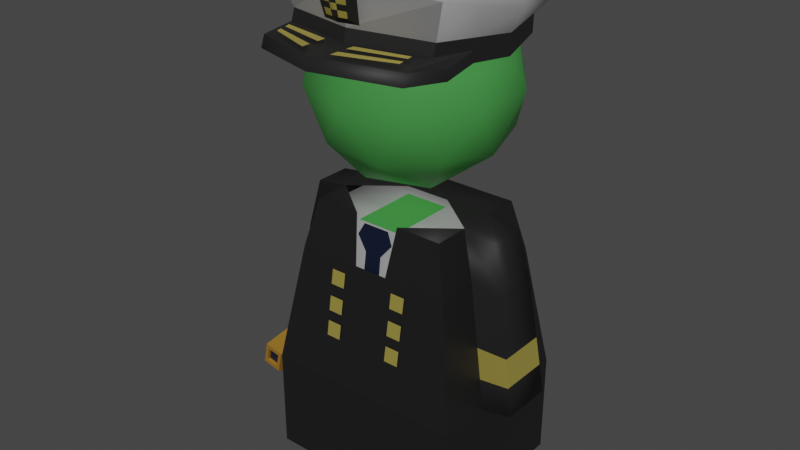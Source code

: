# Source: navigator.blend  (saved by Blender 3.5.10; exported with 4.5.12 LTS)
import bpy
from mathutils import Matrix  # noqa: F401  (used for matrix-valued properties, if any)

bpy.ops.wm.read_factory_settings(use_empty=True)
scene = bpy.context.scene
scene.name = 'Scene'

# ---- collections
col_collection = bpy.data.collections.new('Collection'); scene.collection.children.link(col_collection)

# ---- materials (node trees are filled in below, after node groups)
mat_base = bpy.data.materials.new('Base')
mat_base.alpha_threshold = 0.0
mat_base.use_transparent_shadow = False
mat_base.roughness = 0.5
mat_base.line_color = (0.0, 0.0, 0.0, 1.0)
mat_hat_base = bpy.data.materials.new('Hat Base')
mat_hat_base.use_transparent_shadow = False
mat_hat_top = bpy.data.materials.new('Hat Top')
mat_hat_top.use_transparent_shadow = False
mat_hat_trim = bpy.data.materials.new('Hat Trim')
mat_hat_trim.use_transparent_shadow = False
mat_undershirt = bpy.data.materials.new('Undershirt')
mat_undershirt.use_transparent_shadow = False
mat_tie = bpy.data.materials.new('Tie')
mat_tie.use_transparent_shadow = False
mat_suit = bpy.data.materials.new('Suit')
mat_suit.use_transparent_shadow = False
mat_spyglass = bpy.data.materials.new('Spyglass')
mat_spyglass.use_transparent_shadow = False

# ---- material node trees
mat_base.use_nodes = True; mat_base.node_tree.nodes.clear()
_N = mat_base.node_tree.nodes; _L = mat_base.node_tree.links
n0 = _N.new('ShaderNodeOutputMaterial'); n0.name = 'Material Output'; n0.location = (300, 300)
n1 = _N.new('ShaderNodeBsdfPrincipled'); n1.name = 'Principled BSDF'; n1.location = (10, 300)
n1.distribution = 'GGX'
n1.subsurface_method = 'RANDOM_WALK_SKIN'
n1.inputs[0].default_value = (0.1627, 0.8, 0.1702, 1.0)
n1.inputs[3].default_value = 1.45
n1.inputs[27].default_value = (0.0, 0.0, 0.0, 1.0)
n1.inputs[28].default_value = 1.0
_L.new(n1.outputs[0], n0.inputs[0])
n0.is_active_output = True
mat_hat_base.use_nodes = True; mat_hat_base.node_tree.nodes.clear()
_N = mat_hat_base.node_tree.nodes; _L = mat_hat_base.node_tree.links
n0 = _N.new('ShaderNodeBsdfPrincipled'); n0.name = 'Principled BSDF'; n0.location = (10, 300)
n0.distribution = 'GGX'
n0.subsurface_method = 'RANDOM_WALK_SKIN'
n0.inputs[0].default_value = (0.03968, 0.03968, 0.03968, 1.0)
n0.inputs[3].default_value = 1.45
n0.inputs[27].default_value = (0.0, 0.0, 0.0, 1.0)
n0.inputs[28].default_value = 1.0
n1 = _N.new('ShaderNodeOutputMaterial'); n1.name = 'Material Output'; n1.location = (300, 300)
_L.new(n0.outputs[0], n1.inputs[0])
n1.is_active_output = True
mat_hat_top.use_nodes = True; mat_hat_top.node_tree.nodes.clear()
_N = mat_hat_top.node_tree.nodes; _L = mat_hat_top.node_tree.links
n0 = _N.new('ShaderNodeBsdfPrincipled'); n0.name = 'Principled BSDF'; n0.location = (10, 300)
n0.distribution = 'GGX'
n0.subsurface_method = 'RANDOM_WALK_SKIN'
n0.inputs[3].default_value = 1.45
n0.inputs[27].default_value = (0.0, 0.0, 0.0, 1.0)
n0.inputs[28].default_value = 1.0
n1 = _N.new('ShaderNodeOutputMaterial'); n1.name = 'Material Output'; n1.location = (300, 300)
_L.new(n0.outputs[0], n1.inputs[0])
n1.is_active_output = True
mat_hat_trim.use_nodes = True; mat_hat_trim.node_tree.nodes.clear()
_N = mat_hat_trim.node_tree.nodes; _L = mat_hat_trim.node_tree.links
n0 = _N.new('ShaderNodeBsdfPrincipled'); n0.name = 'Principled BSDF'; n0.location = (10, 300)
n0.distribution = 'GGX'
n0.subsurface_method = 'RANDOM_WALK_SKIN'
n0.inputs[0].default_value = (0.8, 0.6574, 0.1386, 1.0)
n0.inputs[3].default_value = 1.45
n0.inputs[27].default_value = (0.0, 0.0, 0.0, 1.0)
n0.inputs[28].default_value = 1.0
n1 = _N.new('ShaderNodeOutputMaterial'); n1.name = 'Material Output'; n1.location = (300, 300)
_L.new(n0.outputs[0], n1.inputs[0])
n1.is_active_output = True
mat_undershirt.use_nodes = True; mat_undershirt.node_tree.nodes.clear()
_N = mat_undershirt.node_tree.nodes; _L = mat_undershirt.node_tree.links
n0 = _N.new('ShaderNodeBsdfPrincipled'); n0.name = 'Principled BSDF'; n0.location = (10, 300)
n0.distribution = 'GGX'
n0.subsurface_method = 'RANDOM_WALK_SKIN'
n0.inputs[3].default_value = 1.45
n0.inputs[27].default_value = (0.0, 0.0, 0.0, 1.0)
n0.inputs[28].default_value = 1.0
n1 = _N.new('ShaderNodeOutputMaterial'); n1.name = 'Material Output'; n1.location = (300, 300)
_L.new(n0.outputs[0], n1.inputs[0])
n1.is_active_output = True
mat_tie.use_nodes = True; mat_tie.node_tree.nodes.clear()
_N = mat_tie.node_tree.nodes; _L = mat_tie.node_tree.links
n0 = _N.new('ShaderNodeBsdfPrincipled'); n0.name = 'Principled BSDF'; n0.location = (10, 300)
n0.distribution = 'GGX'
n0.subsurface_method = 'RANDOM_WALK_SKIN'
n0.inputs[0].default_value = (0.01477, 0.0268, 0.07324, 1.0)
n0.inputs[3].default_value = 1.45
n0.inputs[27].default_value = (0.0, 0.0, 0.0, 1.0)
n0.inputs[28].default_value = 1.0
n1 = _N.new('ShaderNodeOutputMaterial'); n1.name = 'Material Output'; n1.location = (300, 300)
_L.new(n0.outputs[0], n1.inputs[0])
n1.is_active_output = True
mat_suit.use_nodes = True; mat_suit.node_tree.nodes.clear()
_N = mat_suit.node_tree.nodes; _L = mat_suit.node_tree.links
n0 = _N.new('ShaderNodeBsdfPrincipled'); n0.name = 'Principled BSDF'; n0.location = (10, 300)
n0.distribution = 'GGX'
n0.subsurface_method = 'RANDOM_WALK_SKIN'
n0.inputs[0].default_value = (0.0331, 0.0331, 0.0331, 1.0)
n0.inputs[3].default_value = 1.45
n0.inputs[27].default_value = (0.0, 0.0, 0.0, 1.0)
n0.inputs[28].default_value = 1.0
n1 = _N.new('ShaderNodeOutputMaterial'); n1.name = 'Material Output'; n1.location = (300, 300)
_L.new(n0.outputs[0], n1.inputs[0])
n1.is_active_output = True
mat_spyglass.use_nodes = True; mat_spyglass.node_tree.nodes.clear()
_N = mat_spyglass.node_tree.nodes; _L = mat_spyglass.node_tree.links
n0 = _N.new('ShaderNodeBsdfPrincipled'); n0.name = 'Principled BSDF'; n0.location = (10, 300)
n0.distribution = 'GGX'
n0.subsurface_method = 'RANDOM_WALK_SKIN'
n0.inputs[0].default_value = (0.8, 0.4083, 0.05533, 1.0)
n0.inputs[3].default_value = 1.45
n0.inputs[27].default_value = (0.0, 0.0, 0.0, 1.0)
n0.inputs[28].default_value = 1.0
n1 = _N.new('ShaderNodeOutputMaterial'); n1.name = 'Material Output'; n1.location = (300, 300)
_L.new(n0.outputs[0], n1.inputs[0])
n1.is_active_output = True

# ---- world
world_world = bpy.data.worlds.new('World'); scene.world = world_world
world_world.use_nodes = True; world_world.node_tree.nodes.clear()
_N = world_world.node_tree.nodes; _L = world_world.node_tree.links
n0 = _N.new('ShaderNodeOutputWorld'); n0.name = 'World Output'; n0.location = (300, 300)
n1 = _N.new('ShaderNodeBackground'); n1.name = 'Background'; n1.location = (10, 300)
n1.inputs[0].default_value = (0.05088, 0.05088, 0.05088, 1.0)
_L.new(n1.outputs[0], n0.inputs[0])
n0.is_active_output = True
world_world.color = (0.05088, 0.05088, 0.05088)
world_world.use_sun_shadow = False
world_world.sun_shadow_jitter_overblur = 0.0

# ---- lights
light_sun = bpy.data.lights.new('Sun', 'SUN')
light_sun.transmission_factor = 0.0
light_sun.use_shadow = False
light_sun.energy = 1.0

# ---- meshes
me_cube = bpy.data.meshes.new('Cube')
me_cube.from_pydata([(0.3, 0.2324, 0.3), (0.3, 0.2324, -1.49e-08), (0.3, -0.2324, 0.3), (0.3, -0.2324, -1.49e-08), (-0.3, 0.2324, 0.3), (-0.3, 0.2324, -1.49e-08), (-0.3, -0.2324, 0.3), (-0.3, -0.2324, -1.49e-08), (0.2025, 0.1588, 0.8165), (0.2025, -0.155, 0.8165), (-0.2025, 0.1588, 0.8165), (-0.2025, -0.155, 0.8165), (-9.934e-10, 3.477e-09, 0.9), (0.2171, -0.1577, 1.066), (-0.08292, -0.2552, 1.066), (-0.2683, 3.477e-09, 1.066), (-0.08292, 0.2552, 1.066), (0.2171, 0.1577, 1.066), (0.08292, -0.2552, 1.334), (-0.2171, -0.1577, 1.334), (-0.2171, 0.1577, 1.334), (0.08292, 0.2552, 1.334), (0.2683, 3.477e-09, 1.334), (-9.934e-10, 3.477e-09, 1.5), (-0.04874, -0.15, 0.9448), (0.1276, -0.0927, 0.9448), (0.07886, -0.2427, 1.042), (0.2552, 3.477e-09, 1.042), (0.1276, 0.0927, 0.9448), (-0.1577, 3.477e-09, 0.9448), (-0.2065, -0.15, 1.042), (-0.04874, 0.15, 0.9448), (-0.2065, 0.15, 1.042), (0.07886, 0.2427, 1.042), (0.2853, -0.0927, 1.2), (0.2853, 0.0927, 1.2), (-9.934e-10, -0.3, 1.2), (0.1763, -0.2427, 1.2), (-0.2853, -0.0927, 1.2), (-0.1763, -0.2427, 1.2), (-0.1763, 0.2427, 1.2), (-0.2853, 0.0927, 1.2), (0.1763, 0.2427, 1.2), (-9.934e-10, 0.3, 1.2), (0.2065, -0.15, 1.358), (-0.07886, -0.2427, 1.358), (-0.2552, 3.477e-09, 1.358), (-0.07886, 0.2427, 1.358), (0.2065, 0.15, 1.358), (0.04874, -0.15, 1.455), (0.1577, 3.477e-09, 1.455), (-0.1276, -0.0927, 1.455), (-0.1276, 0.0927, 1.455), (0.04874, 0.15, 1.455), (0.1982, -0.3039, 1.354), (-0.2284, -0.208, 1.386), (-0.1995, 0.2397, 1.298), (-0.1995, 0.2412, 1.35), (0.04418, -0.2879, 1.359), (0.2284, -0.208, 1.386), (0.1995, 0.2397, 1.298), (0.1995, 0.2412, 1.35), (-2.308e-10, 0.297, 1.295), (-2.308e-10, 0.2984, 1.345), (0.1982, -0.2598, 1.36), (-2.308e-10, -0.2652, 1.391), (-0.2827, 0.01457, 1.308), (-0.2827, 0.01658, 1.368), (0.2827, 0.01457, 1.308), (0.2827, 0.01658, 1.368), (-0.2439, -0.2079, 1.529), (-0.2708, -0.2416, 1.496), (-0.2365, 0.2538, 1.39), (0.2708, -0.2416, 1.496), (0.2365, 0.2538, 1.39), (-1.55e-10, 0.3205, 1.376), (-1.55e-10, -0.2919, 1.51), (-0.3352, -0.008026, 1.443), (0.3352, -0.008026, 1.443), (-0.213, 0.2355, 1.433), (0.2439, -0.2079, 1.529), (0.213, 0.2355, 1.433), (-1.55e-10, 0.2955, 1.421), (-1.55e-10, -0.2592, 1.541), (-0.3019, -0.0003224, 1.481), (0.3019, -0.0003224, 1.481), (-1.55e-10, 0.01908, 1.513), (-0.2556, -0.09797, 1.314), (0.2556, -0.09572, 1.377), (-0.2556, -0.09572, 1.377), (0.2556, -0.09797, 1.314), (0.303, -0.1389, 1.47), (-0.303, -0.1389, 1.47), (0.2729, -0.1182, 1.505), (-1.55e-10, -0.1113, 1.534), (-0.2729, -0.1182, 1.505), (-0.2284, -0.2196, 1.353), (-0.1995, 0.2404, 1.324), (0.1995, 0.2404, 1.324), (0.2284, -0.2196, 1.353), (-2.308e-10, -0.2769, 1.357), (-2.308e-10, 0.2977, 1.32), (0.2827, 0.01558, 1.338), (-0.2827, 0.01558, 1.338), (-0.2556, -0.09685, 1.346), (0.2556, -0.09685, 1.346), (-0.2556, -0.1981, 1.295), (-0.2284, -0.3294, 1.309), (0.2284, -0.3169, 1.342), (0.2284, -0.3294, 1.309), (-2.308e-10, -0.4062, 1.319), (-2.308e-10, -0.3981, 1.354), (0.2556, -0.1981, 1.295), (-0.2556, -0.1929, 1.326), (0.2556, -0.1929, 1.326), (-0.2284, -0.3169, 1.342), (0.04418, -0.3692, 1.36), (-0.1953, -0.2615, 1.36), (-0.0471, -0.2885, 1.36), (-0.0471, -0.3668, 1.36), (-0.1953, -0.3039, 1.354), (2.95e-05, -0.292, 1.41), (-0.04037, -0.3086, 1.477), (-0.03405, -0.2957, 1.425), (2.95e-05, -0.3113, 1.496), (0.04043, -0.3086, 1.477), (0.05531, -0.2781, 1.409), (2.95e-05, -0.3162, 1.479), (0.06556, -0.2992, 1.493), (-0.05525, -0.2781, 1.409), (2.95e-05, -0.3042, 1.426), (-0.0655, -0.2992, 1.493), (0.03411, -0.2957, 1.425), (2.95e-05, -0.2984, 1.439), (2.95e-05, -0.3049, 1.468), (-0.03615, -0.3, 1.443), (-0.03826, -0.3043, 1.46), (0.05873, -0.2851, 1.437), (0.06214, -0.2921, 1.465), (0.03621, -0.3, 1.443), (0.03832, -0.3043, 1.46), (2.95e-05, -0.3082, 1.444), (2.95e-05, -0.3122, 1.462), (-0.05867, -0.2851, 1.437), (-0.06209, -0.2921, 1.465), (0.01692, -0.2877, 1.41), (0.02006, -0.3076, 1.495), (0.01238, -0.3139, 1.479), (0.01044, -0.3016, 1.426), (0.01109, -0.3057, 1.444), (0.01173, -0.3098, 1.461), (0.01797, -0.2944, 1.438), (0.01901, -0.301, 1.467), (-0.01042, -0.3142, 1.479), (-0.008782, -0.302, 1.426), (-0.01426, -0.2884, 1.41), (-0.01692, -0.3082, 1.495), (-0.009327, -0.3061, 1.444), (-0.009872, -0.3101, 1.461), (-0.01515, -0.295, 1.438), (-0.01603, -0.3016, 1.467), (0.04418, -0.3142, 1.36), (0.04418, -0.3429, 1.36), (0.1982, -0.2736, 1.358), (0.1982, -0.29, 1.356), (-0.1953, -0.2906, 1.356), (-0.1953, -0.2749, 1.358), (-0.0471, -0.3138, 1.36), (-0.0471, -0.3415, 1.36), (0.1, 0.2324, -1.49e-08), (-0.1, 0.2324, -1.49e-08), (0.1, -0.2324, 0.3), (-0.1, -0.2324, 0.3), (-0.1, -0.2324, -1.49e-08), (0.1, -0.2324, -1.49e-08), (-0.1, 0.2324, 0.3), (0.1, 0.2324, 0.3), (0.0675, -0.155, 0.8165), (-0.0675, -0.155, 0.8165), (-0.0675, 0.1588, 0.8165), (0.0675, 0.1588, 0.8165), (-0.3, 0.07748, -1.49e-08), (-0.3, -0.07748, -1.49e-08), (0.3, 0.07748, 0.3), (0.3, -0.07748, 0.3), (-0.3, -0.07748, 0.3), (-0.3, 0.07748, 0.3), (0.3, -0.07748, -1.49e-08), (0.3, 0.07748, -1.49e-08), (0.2025, 0.05417, 0.8165), (0.2025, -0.05043, 0.8165), (-0.2025, -0.05043, 0.8165), (-0.2025, 0.05417, 0.8165), (0.0675, 0.05417, 0.8165), (0.0675, -0.05043, 0.8165), (-0.0675, 0.05417, 0.8165), (-0.0675, -0.05043, 0.8165), (-0.1, 0.07748, -1.49e-08), (-0.1, -0.07748, -1.49e-08), (0.1, 0.07748, -1.49e-08), (0.1, -0.07748, -1.49e-08), (0.3114, 0.2411, 0.005215), (0.3114, 0.2411, 0.3166), (0.04099, -0.1634, 0.8165), (-0.04099, -0.1634, 0.8165), (0.02921, -0.21, 0.497), (-0.02921, -0.21, 0.497), (-0.02607, -0.1776, 0.7399), (0.02607, -0.1776, 0.7399), (-0.0595, -0.17, 0.7808), (0.0595, -0.17, 0.7808), (0.3114, -0.2413, 0.3166), (0.3114, -0.2413, 0.005215), (-0.3114, 0.2411, 0.3166), (-0.3114, 0.2411, 0.005215), (-0.3114, -0.2413, 0.3166), (-0.3114, -0.2413, 0.005215), (0.2102, 0.1646, 0.8384), (0.2102, -0.1611, 0.8384), (-0.2102, 0.1646, 0.8384), (-0.2102, -0.1611, 0.8384), (0.1038, 0.2411, 0.005215), (-0.1038, 0.2411, 0.005215), (0.1038, -0.2413, 0.3166), (-0.1038, -0.2413, 0.3166), (-0.1038, -0.2413, 0.005215), (0.1038, -0.2413, 0.005215), (-0.1038, 0.2411, 0.3166), (0.1038, 0.2411, 0.3166), (0.07005, -0.1611, 0.8384), (-0.07005, -0.1611, 0.8384), (-0.07005, 0.1646, 0.8384), (0.07005, 0.1646, 0.8384), (-0.3114, 0.08032, 0.005215), (-0.3114, -0.0805, 0.005215), (0.3114, 0.08032, 0.3166), (0.3114, -0.0805, 0.3166), (-0.3174, -0.07757, 0.3122), (-0.3114, 0.08032, 0.3166), (0.3114, -0.0805, 0.005215), (0.3114, 0.08032, 0.005215), (0.2102, 0.05604, 0.8384), (0.2102, -0.05251, 0.8384), (-0.2102, -0.05251, 0.8384), (-0.2102, 0.05604, 0.8384), (0.07005, 0.05604, 0.8384), (-0.07005, 0.05604, 0.8384), (0.2467, 0.1929, 0.691), (0.2467, -0.1894, 0.691), (-0.2467, 0.1929, 0.691), (-0.2467, -0.1894, 0.691), (-0.05178, -0.1894, 0.691), (0.05178, -0.1894, 0.691), (0.08223, 0.1929, 0.691), (-0.08223, 0.1929, 0.691), (-0.2467, 0.06547, 0.691), (-0.2467, -0.06194, 0.691), (0.2467, -0.06194, 0.691), (0.2467, 0.06547, 0.691), (0.4013, 0.08032, 0.3358), (0.4013, -0.0805, 0.3358), (-0.3976, -0.07757, 0.3293), (-0.4013, 0.08032, 0.3358), (0.3114, 0.05604, 0.8249), (0.3114, -0.05251, 0.8249), (-0.3114, -0.05251, 0.8249), (-0.3114, 0.05604, 0.8249), (-0.3479, 0.06547, 0.6774), (-0.3479, -0.06194, 0.6774), (0.3479, -0.06194, 0.6774), (0.3479, 0.06547, 0.6774), (-0.1325, -0.2041, 0.6123), (-0.08722, -0.2041, 0.6123), (-0.1325, -0.1968, 0.657), (-0.08722, -0.1968, 0.657), (0.07839, -0.2041, 0.6123), (0.1236, -0.2041, 0.6123), (0.07839, -0.1968, 0.657), (0.1236, -0.1968, 0.657), (-0.1325, -0.2162, 0.5317), (-0.08722, -0.2162, 0.5317), (-0.1325, -0.209, 0.5764), (-0.08722, -0.209, 0.5764), (0.07839, -0.2162, 0.5317), (0.1236, -0.2162, 0.5317), (0.07839, -0.209, 0.5764), (0.1236, -0.209, 0.5764), (-0.1325, -0.2272, 0.4555), (-0.08722, -0.2272, 0.4555), (-0.1325, -0.22, 0.5002), (-0.08722, -0.22, 0.5002), (0.07839, -0.2272, 0.4555), (0.1236, -0.2272, 0.4555), (0.07839, -0.22, 0.5002), (0.1236, -0.22, 0.5002), (0.279, -0.2153, 0.5038), (-0.279, -0.2153, 0.5038), (0.279, 0.217, 0.5038), (-0.279, 0.217, 0.5038), (-0.07778, -0.2153, 0.5038), (0.07778, -0.2153, 0.5038), (0.09301, 0.217, 0.5038), (-0.09301, 0.217, 0.5038), (-0.279, 0.0729, 0.5038), (-0.279, -0.07122, 0.5038), (0.279, -0.07122, 0.5038), (0.279, 0.0729, 0.5038), (-0.3746, 0.0729, 0.5066), (-0.3746, -0.07122, 0.5066), (0.3746, -0.07122, 0.5066), (0.3746, 0.0729, 0.5066), (0.2952, -0.2283, 0.4102), (-0.2952, -0.2283, 0.4102), (0.2952, 0.2291, 0.4102), (-0.2952, 0.2291, 0.4102), (-0.09078, -0.2283, 0.4102), (0.09078, -0.2283, 0.4102), (0.0984, 0.2291, 0.4102), (-0.0984, 0.2291, 0.4102), (-0.2952, 0.07661, 0.4102), (-0.2952, -0.07586, 0.4102), (0.2952, -0.07586, 0.4102), (0.2952, 0.07661, 0.4102), (-0.388, 0.07661, 0.4212), (-0.388, -0.07586, 0.4212), (0.388, -0.07586, 0.4212), (0.388, 0.07661, 0.4212), (-0.3363, -0.07757, 0.2235), (-0.3326, 0.08032, 0.217), (-0.4165, -0.07757, 0.2406), (-0.4226, 0.08032, 0.2362), (-0.3296, -0.2281, 0.3034), (-0.3901, -0.2281, 0.3163), (-0.3439, -0.2281, 0.2365), (-0.4043, -0.2281, 0.2494), (-0.4104, 0.2648, 0.3514), (-0.2967, 0.2648, 0.3271), (-0.4372, 0.2648, 0.2256), (-0.3235, 0.2648, 0.2014), (-0.4007, 0.2648, 0.3346), (-0.3124, 0.2648, 0.3158), (-0.4215, 0.2648, 0.2369), (-0.3332, 0.2648, 0.2181), (-0.4007, 0.2508, 0.3346), (-0.3124, 0.2508, 0.3158), (-0.4215, 0.2508, 0.2369), (-0.3332, 0.2508, 0.2181), (-0.3429, -0.2281, 0.2937), (-0.3818, -0.2281, 0.302), (-0.3521, -0.2281, 0.2507), (-0.391, -0.2281, 0.259), (-0.3429, -0.2169, 0.2937), (-0.3818, -0.2169, 0.302), (-0.3521, -0.2169, 0.2507), (-0.391, -0.2169, 0.259)], [], [(183, 0, 8, 189), (173, 172, 6, 7), (181, 186, 4, 5), (200, 187, 3, 174), (187, 184, 2, 3), (169, 176, 0, 1), (196, 191, 11, 178), (175, 4, 10, 179), (171, 2, 9, 177), (185, 6, 11, 191), (12, 25, 24), (13, 25, 27), (12, 24, 29), (12, 29, 31), (12, 31, 28), (13, 27, 34), (14, 26, 36), (15, 30, 38), (16, 32, 40), (17, 33, 42), (13, 34, 37), (14, 36, 39), (15, 38, 41), (16, 40, 43), (17, 42, 35), (18, 44, 49), (19, 45, 51), (20, 46, 52), (21, 47, 53), (22, 48, 50), (50, 53, 23), (50, 48, 53), (48, 21, 53), (53, 52, 23), (53, 47, 52), (47, 20, 52), (52, 51, 23), (52, 46, 51), (46, 19, 51), (51, 49, 23), (51, 45, 49), (45, 18, 49), (49, 50, 23), (49, 44, 50), (44, 22, 50), (35, 48, 22), (35, 42, 48), (42, 21, 48), (43, 47, 21), (43, 40, 47), (40, 20, 47), (41, 46, 20), (41, 38, 46), (38, 19, 46), (39, 45, 19), (39, 36, 45), (36, 18, 45), (37, 44, 18), (37, 34, 44), (34, 22, 44), (42, 43, 21), (42, 33, 43), (33, 16, 43), (40, 41, 20), (40, 32, 41), (32, 15, 41), (38, 39, 19), (38, 30, 39), (30, 14, 39), (36, 37, 18), (36, 26, 37), (26, 13, 37), (34, 35, 22), (34, 27, 35), (27, 17, 35), (28, 33, 17), (28, 31, 33), (31, 16, 33), (31, 32, 16), (31, 29, 32), (29, 15, 32), (29, 30, 15), (29, 24, 30), (24, 14, 30), (27, 28, 17), (27, 25, 28), (25, 12, 28), (24, 26, 14), (24, 25, 26), (25, 13, 26), (103, 67, 57, 97), (101, 63, 61, 98), (105, 88, 59, 99), (100, 65, 55, 96), (61, 63, 75, 74), (55, 65, 76, 71), (99, 59, 65, 100), (97, 57, 63, 101), (57, 67, 77, 72), (63, 57, 72, 75), (98, 61, 69, 102), (104, 89, 67, 103), (75, 72, 79, 82), (78, 74, 81, 85), (74, 75, 82, 81), (71, 76, 83, 70), (69, 61, 74, 78), (89, 55, 71, 92), (88, 69, 78, 91), (65, 59, 73, 76), (94, 95, 70, 83), (93, 94, 83, 80), (81, 82, 86, 85), (82, 79, 84, 86), (91, 78, 85, 93), (72, 77, 84, 79), (92, 71, 70, 95), (76, 73, 80, 83), (77, 92, 95, 84), (73, 91, 93, 80), (85, 86, 94, 93), (86, 84, 95, 94), (59, 88, 91, 73), (67, 89, 92, 77), (96, 55, 89, 104), (102, 69, 88, 105), (68, 102, 105, 90), (87, 104, 103, 66), (60, 98, 102, 68), (56, 97, 101, 62), (96, 104, 113, 115), (105, 99, 108, 114), (62, 101, 98, 60), (66, 103, 97, 56), (107, 115, 113, 106), (109, 108, 111, 110), (110, 111, 115, 107), (112, 114, 108, 109), (99, 100, 111, 108), (104, 87, 106, 113), (164, 162, 116, 54), (90, 105, 114, 112), (100, 96, 115, 111), (168, 165, 120, 119), (160, 156, 124, 134), (146, 124, 127, 147), (152, 146, 128, 138), (156, 131, 122, 153), (150, 140, 125, 147), (158, 142, 127, 153), (155, 121, 130, 154), (138, 128, 125, 140), (143, 129, 123, 135), (145, 126, 132, 148), (131, 144, 136, 122), (144, 143, 135, 136), (126, 137, 139, 132), (137, 138, 140, 139), (154, 130, 141, 157), (157, 141, 142, 158), (148, 132, 139, 149), (149, 139, 140, 150), (145, 151, 137, 126), (151, 152, 138, 137), (155, 159, 133, 121), (159, 160, 134, 133), (133, 134, 152, 151), (121, 133, 151, 145), (141, 149, 150, 142), (130, 148, 149, 141), (121, 145, 148, 130), (142, 150, 147, 127), (134, 124, 146, 152), (128, 146, 147, 125), (143, 144, 160, 159), (129, 143, 159, 155), (135, 157, 158, 136), (123, 154, 157, 135), (129, 155, 154, 123), (136, 158, 153, 122), (124, 156, 153, 127), (144, 131, 156, 160), (64, 58, 161, 163), (118, 117, 166, 167), (6, 172, 178, 11), (172, 171, 177, 178), (0, 176, 180, 8), (176, 175, 179, 180), (190, 194, 177, 9), (194, 196, 178, 177), (5, 4, 175, 170), (170, 175, 176, 169), (182, 198, 173, 7), (198, 200, 174, 173), (3, 2, 171, 174), (174, 171, 172, 173), (170, 169, 199, 197), (197, 199, 200, 198), (5, 170, 197, 181), (181, 197, 198, 182), (180, 179, 195, 193), (193, 195, 196, 194), (8, 180, 193, 189), (189, 193, 194, 190), (4, 186, 192, 10), (186, 185, 191, 192), (179, 10, 192, 195), (195, 192, 191, 196), (1, 0, 183, 188), (188, 183, 184, 187), (169, 1, 188, 199), (199, 188, 187, 200), (7, 6, 185, 182), (182, 185, 186, 181), (2, 184, 190, 9), (184, 183, 189, 190), (209, 210, 203, 204), (206, 205, 208, 207), (258, 247, 217, 241), (207, 208, 210, 209), (225, 224, 215, 216), (233, 238, 213, 214), (239, 236, 211, 212), (221, 228, 202, 201), (254, 249, 219, 231), (252, 248, 218, 229), (256, 250, 220, 243), (250, 251, 230, 220), (247, 253, 232, 217), (253, 254, 231, 232), (214, 213, 227, 222), (222, 227, 228, 221), (212, 211, 223, 226), (226, 223, 224, 225), (232, 231, 246, 245), (217, 232, 245, 241), (249, 255, 244, 219), (306, 258, 270, 310), (231, 219, 244, 246), (201, 202, 235, 240), (240, 235, 236, 239), (216, 215, 237, 234), (234, 237, 238, 233), (248, 257, 242, 218), (238, 237, 327, 328), (321, 236, 260, 325), (295, 305, 257, 248), (243, 244, 266, 265), (298, 303, 255, 249), (301, 302, 254, 253), (297, 301, 253, 247), (296, 299, 251, 250), (304, 296, 250, 256), (300, 295, 248, 252), (302, 298, 249, 254), (306, 297, 247, 258), (300, 252, 251, 299), (220, 230, 243), (244, 243, 246), (218, 242, 229), (241, 245, 242), (267, 268, 265, 266), (269, 270, 263, 264), (309, 310, 270, 269), (307, 308, 268, 267), (241, 242, 264, 263), (319, 238, 262, 323), (244, 255, 267, 266), (242, 257, 269, 264), (236, 235, 259, 260), (304, 256, 268, 308), (256, 243, 265, 268), (258, 241, 263, 270), (271, 272, 274, 273), (275, 276, 278, 277), (279, 280, 282, 281), (283, 284, 286, 285), (287, 288, 290, 289), (291, 292, 294, 293), (320, 304, 308, 324), (255, 303, 307, 267), (323, 324, 308, 307), (325, 326, 310, 309), (316, 300, 299, 315), (322, 313, 297, 306), (318, 314, 298, 302), (316, 311, 295, 300), (320, 312, 296, 304), (312, 315, 299, 296), (313, 317, 301, 297), (317, 318, 302, 301), (314, 319, 303, 298), (311, 321, 305, 295), (257, 305, 309, 269), (322, 306, 310, 326), (235, 322, 326, 259), (211, 236, 321, 311), (213, 238, 319, 314), (228, 227, 318, 317), (202, 228, 317, 313), (215, 224, 315, 312), (237, 215, 312, 320), (223, 211, 311, 316), (227, 213, 314, 318), (235, 202, 313, 322), (223, 316, 315, 224), (260, 259, 326, 325), (262, 261, 324, 323), (237, 320, 324, 261), (303, 319, 323, 307), (305, 321, 325, 309), (328, 327, 329, 330), (237, 261, 332, 331), (261, 262, 330, 329), (238, 328, 338, 336), (333, 331, 347, 349), (261, 329, 334, 332), (327, 237, 331, 333), (329, 327, 333, 334), (336, 338, 342, 340), (328, 330, 337, 338), (262, 238, 336, 335), (330, 262, 335, 337), (341, 339, 343, 345), (335, 336, 340, 339), (337, 335, 339, 341), (338, 337, 341, 342), (343, 344, 346, 345), (342, 341, 345, 346), (340, 342, 346, 344), (339, 340, 344, 343), (347, 348, 352, 351), (331, 332, 348, 347), (332, 334, 350, 348), (334, 333, 349, 350), (351, 352, 354, 353), (348, 350, 354, 352), (350, 349, 353, 354), (349, 347, 351, 353)])
me_cube.polygons.foreach_set('use_smooth', [1, 1, 1, 0, 1, 1, 1, 1, 1, 1, 1, 1, 1, 1, 1, 1, 1, 1, 1, 1, 1, 1, 1, 1, 1, 1, 1, 1, 1, 1, 1, 1, 1, 1, 1, 1, 1, 1, 1, 1, 1, 1, 1, 1, 1, 1, 1, 1, 1, 1, 1, 1, 1, 1, 1, 1, 1, 1, 1, 1, 1, 1, 1, 1, 1, 1, 1, 1, 1, 1, 1, 1, 1, 1, 1, 1, 1, 1, 1, 1, 1, 1, 1, 1, 1, 1, 1, 1, 1, 1, 0, 0, 0, 0, 1, 0, 0, 0, 1, 1, 0, 0, 1, 1, 1, 1, 1, 1, 1, 0, 1, 1, 1, 1, 1, 1, 1, 1, 1, 1, 1, 1, 1, 1, 0, 0, 0, 0, 0, 0, 0, 0, 0, 0, 1, 1, 1, 1, 0, 1, 0, 1, 0, 0, 0, 0, 0, 0, 0, 0, 0, 0, 0, 0, 0, 0, 0, 0, 0, 0, 0, 0, 0, 0, 0, 0, 0, 0, 0, 0, 0, 0, 0, 0, 0, 0, 0, 0, 0, 0, 0, 0, 0, 0, 1, 1, 1, 1, 1, 0, 1, 1, 0, 0, 1, 1, 0, 0, 0, 0, 1, 0, 1, 1, 1, 1, 1, 1, 1, 1, 0, 0, 1, 1, 1, 1, 0, 0, 0, 0, 0, 0, 0, 0, 0, 0, 0, 0, 0, 0, 0, 0, 0, 0, 1, 1, 0, 1, 1, 0, 0, 0, 0, 0, 1, 1, 0, 1, 0, 0, 0, 0, 0, 0, 0, 0, 0, 1, 1, 1, 1, 1, 1, 1, 1, 1, 1, 1, 1, 1, 1, 1, 1, 0, 0, 0, 0, 0, 0, 0, 1, 0, 0, 0, 0, 0, 0, 0, 0, 0, 0, 0, 0, 1, 0, 1, 0, 0, 0, 0, 0, 0, 0, 0, 0, 0, 1, 1, 1, 0, 0, 1, 0, 1, 0, 0, 0, 0, 0, 0, 0, 0, 0, 0, 0, 0, 0, 0, 0, 0, 0, 0, 0, 0, 0, 0, 0, 0, 0])
me_cube.polygons.foreach_set('material_index', [4, 4, 4, 0, 4, 4, 4, 4, 4, 4, 0, 0, 0, 0, 0, 0, 0, 0, 0, 0, 0, 0, 0, 0, 0, 0, 0, 0, 0, 0, 0, 0, 0, 0, 0, 0, 0, 0, 0, 0, 0, 0, 0, 0, 0, 0, 0, 0, 0, 0, 0, 0, 0, 0, 0, 0, 0, 0, 0, 0, 0, 0, 0, 0, 0, 0, 0, 0, 0, 0, 0, 0, 0, 0, 0, 0, 0, 0, 0, 0, 0, 0, 0, 0, 0, 0, 0, 0, 0, 0, 1, 1, 1, 1, 2, 2, 1, 1, 2, 2, 1, 1, 2, 2, 2, 2, 2, 2, 2, 2, 2, 2, 2, 2, 2, 2, 2, 2, 2, 2, 2, 2, 2, 2, 1, 1, 1, 1, 1, 1, 1, 1, 1, 1, 1, 1, 1, 1, 1, 1, 3, 1, 1, 3, 1, 1, 1, 1, 3, 1, 1, 1, 1, 1, 1, 1, 1, 1, 1, 3, 3, 1, 1, 1, 1, 1, 1, 1, 3, 1, 1, 1, 1, 1, 1, 1, 1, 3, 1, 3, 1, 1, 3, 3, 4, 4, 4, 4, 4, 0, 4, 4, 0, 0, 4, 4, 0, 0, 0, 0, 4, 0, 4, 4, 4, 4, 4, 4, 4, 4, 0, 0, 4, 4, 4, 4, 5, 5, 6, 5, 6, 6, 6, 6, 6, 6, 6, 6, 6, 6, 6, 6, 6, 6, 6, 6, 6, 6, 6, 6, 6, 6, 6, 6, 6, 6, 6, 6, 6, 6, 6, 6, 6, 6, 6, 6, 6, 6, 6, 6, 6, 6, 6, 6, 6, 6, 6, 6, 6, 6, 6, 6, 6, 3, 3, 3, 3, 3, 3, 3, 6, 3, 3, 6, 6, 6, 6, 6, 6, 6, 6, 6, 6, 6, 3, 6, 6, 6, 6, 6, 6, 6, 6, 6, 6, 6, 6, 6, 6, 3, 3, 6, 7, 6, 7, 7, 7, 7, 7, 7, 7, 7, 7, 7, 7, 7, 7, 5, 7, 7, 7, 7, 7, 7, 7, 5, 7, 7, 7])
_uv = me_cube.uv_layers.new(name='UVMap')
_uv.uv.foreach_set('vector', [0.625, 0.5833, 0.625, 0.5, 0.625, 0.5, 0.625, 0.5833, 0.375, 0.9167, 0.625, 0.9167, 0.625, 1.0, 0.375, 1.0, 0.375, 0.1667, 0.625, 0.1667, 0.625, 0.25, 0.375, 0.25, 0.2917, 0.6667, 0.375, 0.6667, 0.375, 0.75, 0.2917, 0.75, 0.375, 0.6667, 0.625, 0.6667, 0.625, 0.75, 0.375, 0.75, 0.375, 0.4167, 0.625, 0.4167, 0.625, 0.5, 0.375, 0.5, 0.7917, 0.6667, 0.875, 0.6667, 0.875, 0.75, 0.7917, 0.75, 0.625, 0.3333, 0.625, 0.25, 0.625, 0.25, 0.625, 0.3333, 0.625, 0.8333, 0.625, 0.75, 0.625, 0.75, 0.625, 0.8333, 0.625, 0.08333, 0.625, 0.0, 0.625, 0.0, 0.625, 0.08333, 0.1818, 0.0, 0.2273, 0.07873, 0.1364, 0.07873, 0.2727, 0.1575, 0.3182, 0.07873, 0.3636, 0.1575, 0.9091, 0.0, 0.9545, 0.07873, 0.8636, 0.07873, 0.7273, 0.0, 0.7727, 0.07873, 0.6818, 0.07873, 0.5455, 0.0, 0.5909, 0.07873, 0.5, 0.07873, 0.2727, 0.1575, 0.3636, 0.1575, 0.3182, 0.2362, 0.09091, 0.1575, 0.1818, 0.1575, 0.1364, 0.2362, 0.8182, 0.1575, 0.9091, 0.1575, 0.8636, 0.2362, 0.6364, 0.1575, 0.7273, 0.1575, 0.6818, 0.2362, 0.4545, 0.1575, 0.5455, 0.1575, 0.5, 0.2362, 0.2727, 0.1575, 0.3182, 0.2362, 0.2273, 0.2362, 0.09091, 0.1575, 0.1364, 0.2362, 0.04546, 0.2362, 0.8182, 0.1575, 0.8636, 0.2362, 0.7727, 0.2362, 0.6364, 0.1575, 0.6818, 0.2362, 0.5909, 0.2362, 0.4545, 0.1575, 0.5, 0.2362, 0.4091, 0.2362, 0.1818, 0.3149, 0.2727, 0.3149, 0.2273, 0.3937, 0.0, 0.3149, 0.09091, 0.3149, 0.04546, 0.3937, 0.7273, 0.3149, 0.8182, 0.3149, 0.7727, 0.3937, 0.5455, 0.3149, 0.6364, 0.3149, 0.5909, 0.3937, 0.3636, 0.3149, 0.4545, 0.3149, 0.4091, 0.3937, 0.4091, 0.3937, 0.5, 0.3937, 0.4545, 0.4724, 0.4091, 0.3937, 0.4545, 0.3149, 0.5, 0.3937, 0.4545, 0.3149, 0.5455, 0.3149, 0.5, 0.3937, 0.5909, 0.3937, 0.6818, 0.3937, 0.6364, 0.4724, 0.5909, 0.3937, 0.6364, 0.3149, 0.6818, 0.3937, 0.6364, 0.3149, 0.7273, 0.3149, 0.6818, 0.3937, 0.7727, 0.3937, 0.8636, 0.3937, 0.8182, 0.4724, 0.7727, 0.3937, 0.8182, 0.3149, 0.8636, 0.3937, 0.8182, 0.3149, 0.9091, 0.3149, 0.8636, 0.3937, 0.04546, 0.3937, 0.1364, 0.3937, 0.09091, 0.4724, 0.04546, 0.3937, 0.09091, 0.3149, 0.1364, 0.3937, 0.09091, 0.3149, 0.1818, 0.3149, 0.1364, 0.3937, 0.2273, 0.3937, 0.3182, 0.3937, 0.2727, 0.4724, 0.2273, 0.3937, 0.2727, 0.3149, 0.3182, 0.3937, 0.2727, 0.3149, 0.3636, 0.3149, 0.3182, 0.3937, 0.4091, 0.2362, 0.4545, 0.3149, 0.3636, 0.3149, 0.4091, 0.2362, 0.5, 0.2362, 0.4545, 0.3149, 0.5, 0.2362, 0.5455, 0.3149, 0.4545, 0.3149, 0.5909, 0.2362, 0.6364, 0.3149, 0.5455, 0.3149, 0.5909, 0.2362, 0.6818, 0.2362, 0.6364, 0.3149, 0.6818, 0.2362, 0.7273, 0.3149, 0.6364, 0.3149, 0.7727, 0.2362, 0.8182, 0.3149, 0.7273, 0.3149, 0.7727, 0.2362, 0.8636, 0.2362, 0.8182, 0.3149, 0.8636, 0.2362, 0.9091, 0.3149, 0.8182, 0.3149, 0.04546, 0.2362, 0.09091, 0.3149, 0.0, 0.3149, 0.04546, 0.2362, 0.1364, 0.2362, 0.09091, 0.3149, 0.1364, 0.2362, 0.1818, 0.3149, 0.09091, 0.3149, 0.2273, 0.2362, 0.2727, 0.3149, 0.1818, 0.3149, 0.2273, 0.2362, 0.3182, 0.2362, 0.2727, 0.3149, 0.3182, 0.2362, 0.3636, 0.3149, 0.2727, 0.3149, 0.5, 0.2362, 0.5909, 0.2362, 0.5455, 0.3149, 0.5, 0.2362, 0.5455, 0.1575, 0.5909, 0.2362, 0.5455, 0.1575, 0.6364, 0.1575, 0.5909, 0.2362, 0.6818, 0.2362, 0.7727, 0.2362, 0.7273, 0.3149, 0.6818, 0.2362, 0.7273, 0.1575, 0.7727, 0.2362, 0.7273, 0.1575, 0.8182, 0.1575, 0.7727, 0.2362, 0.8636, 0.2362, 0.9545, 0.2362, 0.9091, 0.3149, 0.8636, 0.2362, 0.9091, 0.1575, 0.9545, 0.2362, 0.9091, 0.1575, 1.0, 0.1575, 0.9545, 0.2362, 0.1364, 0.2362, 0.2273, 0.2362, 0.1818, 0.3149, 0.1364, 0.2362, 0.1818, 0.1575, 0.2273, 0.2362, 0.1818, 0.1575, 0.2727, 0.1575, 0.2273, 0.2362, 0.3182, 0.2362, 0.4091, 0.2362, 0.3636, 0.3149, 0.3182, 0.2362, 0.3636, 0.1575, 0.4091, 0.2362, 0.3636, 0.1575, 0.4545, 0.1575, 0.4091, 0.2362, 0.5, 0.07873, 0.5455, 0.1575, 0.4545, 0.1575, 0.5, 0.07873, 0.5909, 0.07873, 0.5455, 0.1575, 0.5909, 0.07873, 0.6364, 0.1575, 0.5455, 0.1575, 0.6818, 0.07873, 0.7273, 0.1575, 0.6364, 0.1575, 0.6818, 0.07873, 0.7727, 0.07873, 0.7273, 0.1575, 0.7727, 0.07873, 0.8182, 0.1575, 0.7273, 0.1575, 0.8636, 0.07873, 0.9091, 0.1575, 0.8182, 0.1575, 0.8636, 0.07873, 0.9545, 0.07873, 0.9091, 0.1575, 0.9545, 0.07873, 1.0, 0.1575, 0.9091, 0.1575, 0.3636, 0.1575, 0.4091, 0.07873, 0.4545, 0.1575, 0.3636, 0.1575, 0.3182, 0.07873, 0.4091, 0.07873, 0.3182, 0.07873, 0.3636, 0.0, 0.4091, 0.07873, 0.1364, 0.07873, 0.1818, 0.1575, 0.09091, 0.1575, 0.1364, 0.07873, 0.2273, 0.07873, 0.1818, 0.1575, 0.2273, 0.07873, 0.2727, 0.1575, 0.1818, 0.1575, 0.5, 0.125, 0.625, 0.125, 0.625, 0.25, 0.5, 0.25, 0.5, 0.375, 0.625, 0.375, 0.625, 0.5, 0.5, 0.5, 0.5, 0.6875, 0.625, 0.6875, 0.625, 0.75, 0.5, 0.75, 0.5, 0.875, 0.625, 0.875, 0.625, 1.0, 0.5, 1.0, 0.625, 0.5, 0.625, 0.375, 0.625, 0.375, 0.625, 0.5, 0.625, 1.0, 0.625, 0.875, 0.625, 0.875, 0.625, 1.0, 0.5, 0.75, 0.625, 0.75, 0.625, 0.875, 0.5, 0.875, 0.5, 0.25, 0.625, 0.25, 0.625, 0.375, 0.5, 0.375, 0.625, 0.25, 0.625, 0.125, 0.625, 0.125, 0.625, 0.25, 0.625, 0.375, 0.625, 0.25, 0.625, 0.25, 0.625, 0.375, 0.5, 0.5, 0.625, 0.5, 0.625, 0.625, 0.5, 0.625, 0.5, 0.0625, 0.625, 0.0625, 0.625, 0.125, 0.5, 0.125, 0.625, 0.375, 0.625, 0.25, 0.625, 0.25, 0.625, 0.375, 0.625, 0.625, 0.625, 0.5, 0.625, 0.5, 0.625, 0.625, 0.625, 0.5, 0.625, 0.375, 0.625, 0.375, 0.625, 0.5, 0.625, 1.0, 0.625, 0.875, 0.625, 0.875, 0.625, 1.0, 0.625, 0.625, 0.625, 0.5, 0.625, 0.5, 0.625, 0.625, 0.625, 0.0625, 0.625, 0.0, 0.625, 0.0, 0.625, 0.0625, 0.625, 0.6875, 0.625, 0.625, 0.625, 0.625, 0.625, 0.6875, 0.625, 0.875, 0.625, 0.75, 0.625, 0.75, 0.625, 0.875, 0.75, 0.6875, 0.875, 0.6875, 0.875, 0.75, 0.75, 0.75, 0.625, 0.6875, 0.75, 0.6875, 0.75, 0.75, 0.625, 0.75, 0.625, 0.5, 0.75, 0.5, 0.75, 0.625, 0.625, 0.625, 0.75, 0.5, 0.875, 0.5, 0.875, 0.625, 0.75, 0.625, 0.625, 0.6875, 0.625, 0.625, 0.625, 0.625, 0.625, 0.6875, 0.625, 0.25, 0.625, 0.125, 0.625, 0.125, 0.625, 0.25, 0.625, 0.0625, 0.625, 0.0, 0.625, 0.0, 0.625, 0.0625, 0.625, 0.875, 0.625, 0.75, 0.625, 0.75, 0.625, 0.875, 0.625, 0.125, 0.625, 0.0625, 0.625, 0.0625, 0.625, 0.125, 0.625, 0.75, 0.625, 0.6875, 0.625, 0.6875, 0.625, 0.75, 0.625, 0.625, 0.75, 0.625, 0.75, 0.6875, 0.625, 0.6875, 0.75, 0.625, 0.875, 0.625, 0.875, 0.6875, 0.75, 0.6875, 0.625, 0.75, 0.625, 0.6875, 0.625, 0.6875, 0.625, 0.75, 0.625, 0.125, 0.625, 0.0625, 0.625, 0.0625, 0.625, 0.125, 0.5, 0.0, 0.625, 0.0, 0.625, 0.0625, 0.5, 0.0625, 0.5, 0.625, 0.625, 0.625, 0.625, 0.6875, 0.5, 0.6875, 0.375, 0.625, 0.5, 0.625, 0.5, 0.6875, 0.375, 0.6875, 0.375, 0.0625, 0.5, 0.0625, 0.5, 0.125, 0.375, 0.125, 0.375, 0.5, 0.5, 0.5, 0.5, 0.625, 0.375, 0.625, 0.375, 0.25, 0.5, 0.25, 0.5, 0.375, 0.375, 0.375, 0.5, 0.0, 0.5, 0.0625, 0.5, 0.0625, 0.5, 0.0, 0.5, 0.6875, 0.5, 0.75, 0.5, 0.75, 0.5, 0.6875, 0.375, 0.375, 0.5, 0.375, 0.5, 0.5, 0.375, 0.5, 0.375, 0.125, 0.5, 0.125, 0.5, 0.25, 0.375, 0.25, 0.375, 0.0, 0.5, 0.0, 0.5, 0.0625, 0.375, 0.0625, 0.375, 0.75, 0.5, 0.75, 0.5, 0.875, 0.375, 0.875, 0.375, 0.875, 0.5, 0.875, 0.5, 1.0, 0.375, 1.0, 0.375, 0.6875, 0.5, 0.6875, 0.5, 0.75, 0.375, 0.75, 0.5, 0.75, 0.5, 0.875, 0.5, 0.875, 0.5, 0.75, 0.5, 0.0625, 0.375, 0.0625, 0.375, 0.0625, 0.5, 0.0625, 0.5, 0.75, 0.5, 0.875, 0.5, 0.875, 0.5, 0.75, 0.375, 0.6875, 0.5, 0.6875, 0.5, 0.6875, 0.375, 0.6875, 0.5, 0.875, 0.5, 1.0, 0.5, 1.0, 0.5, 0.875, 0.5, 0.875, 0.5, 1.0, 0.5, 1.0, 0.5, 0.875, 0.625, 0.8858, 0.625, 0.8842, 0.625, 0.875, 0.625, 0.875, 0.625, 0.8636, 0.625, 0.875, 0.625, 0.875, 0.625, 0.8623, 0.625, 0.8623, 0.625, 0.8636, 0.625, 0.8333, 0.625, 0.8333, 0.625, 0.8842, 0.625, 0.9167, 0.625, 0.9167, 0.625, 0.8858, 0.625, 0.8623, 0.625, 0.8333, 0.625, 0.8333, 0.625, 0.8623, 0.625, 0.8858, 0.625, 0.875, 0.625, 0.875, 0.625, 0.8858, 0.625, 0.8845, 0.625, 0.875, 0.625, 0.875, 0.625, 0.8858, 0.625, 0.8333, 0.625, 0.8333, 0.625, 0.8333, 0.625, 0.8333, 0.625, 0.9167, 0.625, 0.9167, 0.625, 0.9167, 0.625, 0.9167, 0.625, 0.8633, 0.625, 0.8333, 0.625, 0.8333, 0.625, 0.8623, 0.625, 0.9167, 0.625, 0.9167, 0.625, 0.9167, 0.625, 0.9167, 0.625, 0.9167, 0.625, 0.9167, 0.625, 0.9167, 0.625, 0.9167, 0.625, 0.8333, 0.625, 0.8333, 0.625, 0.8333, 0.625, 0.8333, 0.625, 0.8333, 0.625, 0.8333, 0.625, 0.8333, 0.625, 0.8333, 0.625, 0.8858, 0.625, 0.875, 0.625, 0.875, 0.625, 0.8858, 0.625, 0.8858, 0.625, 0.875, 0.625, 0.875, 0.625, 0.8858, 0.625, 0.8623, 0.625, 0.8333, 0.625, 0.8333, 0.625, 0.8623, 0.625, 0.8623, 0.625, 0.8333, 0.625, 0.8333, 0.625, 0.8623, 0.625, 0.8633, 0.625, 0.8623, 0.625, 0.8333, 0.625, 0.8333, 0.625, 0.8623, 0.625, 0.8623, 0.625, 0.8333, 0.625, 0.8333, 0.625, 0.8845, 0.625, 0.8858, 0.625, 0.875, 0.625, 0.875, 0.625, 0.8858, 0.625, 0.8858, 0.625, 0.875, 0.625, 0.875, 0.625, 0.875, 0.625, 0.875, 0.625, 0.8623, 0.625, 0.8623, 0.625, 0.875, 0.625, 0.875, 0.625, 0.8623, 0.625, 0.8633, 0.625, 0.875, 0.625, 0.8623, 0.625, 0.8623, 0.625, 0.875, 0.625, 0.875, 0.625, 0.8623, 0.625, 0.8623, 0.625, 0.875, 0.625, 0.875, 0.625, 0.8633, 0.625, 0.8623, 0.625, 0.875, 0.625, 0.875, 0.625, 0.8623, 0.625, 0.8623, 0.625, 0.875, 0.625, 0.875, 0.625, 0.875, 0.625, 0.8636, 0.625, 0.8623, 0.625, 0.8333, 0.625, 0.8636, 0.625, 0.8623, 0.625, 0.8333, 0.625, 0.9167, 0.625, 0.9167, 0.625, 0.8858, 0.625, 0.8858, 0.625, 0.9167, 0.625, 0.9167, 0.625, 0.8858, 0.625, 0.8845, 0.625, 0.9167, 0.625, 0.8858, 0.625, 0.8858, 0.625, 0.9167, 0.625, 0.9167, 0.625, 0.8858, 0.625, 0.8858, 0.625, 0.9167, 0.625, 0.9167, 0.625, 0.8845, 0.625, 0.8858, 0.625, 0.9167, 0.625, 0.9167, 0.625, 0.8858, 0.625, 0.8858, 0.625, 0.9167, 0.625, 0.875, 0.625, 0.8842, 0.625, 0.8858, 0.625, 0.875, 0.625, 0.9167, 0.625, 0.9167, 0.625, 0.8842, 0.625, 0.8858, 0.5, 0.75, 0.5, 0.875, 0.5, 0.875, 0.5, 0.75, 0.5, 0.875, 0.5, 1.0, 0.5, 1.0, 0.5, 0.875, 0.625, 1.0, 0.625, 0.9167, 0.625, 0.9167, 0.625, 1.0, 0.625, 0.9167, 0.625, 0.8333, 0.625, 0.8333, 0.625, 0.9167, 0.625, 0.5, 0.625, 0.4167, 0.625, 0.4167, 0.625, 0.5, 0.625, 0.4167, 0.625, 0.3333, 0.625, 0.3333, 0.625, 0.4167, 0.625, 0.6667, 0.7083, 0.6667, 0.7083, 0.75, 0.625, 0.75, 0.7083, 0.6667, 0.7917, 0.6667, 0.7917, 0.75, 0.7083, 0.75, 0.375, 0.25, 0.625, 0.25, 0.625, 0.3333, 0.375, 0.3333, 0.375, 0.3333, 0.625, 0.3333, 0.625, 0.4167, 0.375, 0.4167, 0.125, 0.6667, 0.2083, 0.6667, 0.2083, 0.75, 0.125, 0.75, 0.2083, 0.6667, 0.2917, 0.6667, 0.2917, 0.75, 0.2083, 0.75, 0.375, 0.75, 0.625, 0.75, 0.625, 0.8333, 0.375, 0.8333, 0.375, 0.8333, 0.625, 0.8333, 0.625, 0.9167, 0.375, 0.9167, 0.2083, 0.5, 0.2917, 0.5, 0.2917, 0.5833, 0.2083, 0.5833, 0.2083, 0.5833, 0.2917, 0.5833, 0.2917, 0.6667, 0.2083, 0.6667, 0.125, 0.5, 0.2083, 0.5, 0.2083, 0.5833, 0.125, 0.5833, 0.125, 0.5833, 0.2083, 0.5833, 0.2083, 0.6667, 0.125, 0.6667, 0.7083, 0.5, 0.7917, 0.5, 0.7917, 0.5833, 0.7083, 0.5833, 0.7083, 0.5833, 0.7917, 0.5833, 0.7917, 0.6667, 0.7083, 0.6667, 0.625, 0.5, 0.7083, 0.5, 0.7083, 0.5833, 0.625, 0.5833, 0.625, 0.5833, 0.7083, 0.5833, 0.7083, 0.6667, 0.625, 0.6667, 0.625, 0.25, 0.625, 0.1667, 0.625, 0.1667, 0.625, 0.25, 0.625, 0.1667, 0.625, 0.08333, 0.625, 0.08333, 0.625, 0.1667, 0.7917, 0.5, 0.875, 0.5, 0.875, 0.5833, 0.7917, 0.5833, 0.7917, 0.5833, 0.875, 0.5833, 0.875, 0.6667, 0.7917, 0.6667, 0.375, 0.5, 0.625, 0.5, 0.625, 0.5833, 0.375, 0.5833, 0.375, 0.5833, 0.625, 0.5833, 0.625, 0.6667, 0.375, 0.6667, 0.2917, 0.5, 0.375, 0.5, 0.375, 0.5833, 0.2917, 0.5833, 0.2917, 0.5833, 0.375, 0.5833, 0.375, 0.6667, 0.2917, 0.6667, 0.375, 0.0, 0.625, 0.0, 0.625, 0.08333, 0.375, 0.08333, 0.375, 0.08333, 0.625, 0.08333, 0.625, 0.1667, 0.375, 0.1667, 0.625, 0.75, 0.625, 0.6667, 0.625, 0.6667, 0.625, 0.75, 0.625, 0.6667, 0.625, 0.5833, 0.625, 0.5833, 0.625, 0.6667, 0.625, 0.9167, 0.625, 0.8333, 0.625, 0.8333, 0.625, 0.9167, 0.625, 0.9167, 0.625, 0.8333, 0.625, 0.8333, 0.625, 0.9167, 0.625, 0.5833, 0.625, 0.5, 0.625, 0.5, 0.625, 0.5833, 0.625, 0.9167, 0.625, 0.8333, 0.625, 0.8333, 0.625, 0.9167, 0.375, 0.9167, 0.625, 0.9167, 0.625, 1.0, 0.375, 1.0, 0.375, 0.1667, 0.625, 0.1667, 0.625, 0.25, 0.375, 0.25, 0.375, 0.6667, 0.625, 0.6667, 0.625, 0.75, 0.375, 0.75, 0.375, 0.4167, 0.625, 0.4167, 0.625, 0.5, 0.375, 0.5, 0.625, 0.3333, 0.625, 0.25, 0.625, 0.25, 0.625, 0.3333, 0.625, 0.8333, 0.625, 0.75, 0.625, 0.75, 0.625, 0.8333, 0.625, 0.08333, 0.625, 0.0, 0.625, 0.0, 0.625, 0.08333, 0.625, 1.0, 0.625, 0.9167, 0.625, 0.9167, 0.625, 1.0, 0.625, 0.5, 0.625, 0.4167, 0.625, 0.4167, 0.625, 0.5, 0.625, 0.4167, 0.625, 0.3333, 0.625, 0.3333, 0.625, 0.4167, 0.375, 0.25, 0.625, 0.25, 0.625, 0.3333, 0.375, 0.3333, 0.375, 0.3333, 0.625, 0.3333, 0.625, 0.4167, 0.375, 0.4167, 0.375, 0.75, 0.625, 0.75, 0.625, 0.8333, 0.375, 0.8333, 0.375, 0.8333, 0.625, 0.8333, 0.625, 0.9167, 0.375, 0.9167, 0.7083, 0.5, 0.7917, 0.5, 0.7917, 0.5833, 0.7083, 0.5833, 0.625, 0.5, 0.7083, 0.5, 0.7083, 0.5833, 0.625, 0.5833, 0.625, 0.25, 0.625, 0.1667, 0.625, 0.1667, 0.625, 0.25, 0.625, 0.5833, 0.625, 0.5833, 0.625, 0.5833, 0.625, 0.5833, 0.7917, 0.5, 0.875, 0.5, 0.875, 0.5833, 0.7917, 0.5833, 0.375, 0.5, 0.625, 0.5, 0.625, 0.5833, 0.375, 0.5833, 0.375, 0.5833, 0.625, 0.5833, 0.625, 0.6667, 0.375, 0.6667, 0.375, 0.0, 0.625, 0.0, 0.625, 0.08333, 0.375, 0.08333, 0.375, 0.08333, 0.625, 0.08333, 0.625, 0.1667, 0.375, 0.1667, 0.625, 0.75, 0.625, 0.6667, 0.625, 0.6667, 0.625, 0.75, 0.625, 0.1667, 0.625, 0.08333, 0.625, 0.08333, 0.625, 0.1667, 0.625, 0.6667, 0.625, 0.6667, 0.625, 0.6667, 0.625, 0.6667, 0.625, 0.75, 0.625, 0.6667, 0.625, 0.6667, 0.625, 0.75, 0.625, 0.08333, 0.875, 0.5833, 0.875, 0.5833, 0.625, 0.08333, 0.625, 0.25, 0.625, 0.1667, 0.625, 0.1667, 0.625, 0.25, 0.625, 0.4167, 0.625, 0.3333, 0.625, 0.3333, 0.625, 0.4167, 0.625, 0.5, 0.625, 0.4167, 0.625, 0.4167, 0.625, 0.5, 0.625, 1.0, 0.625, 0.9167, 0.625, 0.9167, 0.625, 1.0, 0.625, 0.08333, 0.625, 0.0, 0.625, 0.0, 0.625, 0.08333, 0.625, 0.8333, 0.625, 0.75, 0.625, 0.75, 0.625, 0.8333, 0.625, 0.3333, 0.625, 0.25, 0.625, 0.25, 0.625, 0.3333, 0.625, 0.5833, 0.625, 0.5, 0.625, 0.5, 0.625, 0.5833, 0.625, 0.8333, 0.625, 0.8333, 0.625, 0.9167, 0.625, 0.9167, 0.625, 0.0, 0.625, 0.9167, 0.625, 0.08333, 0.875, 0.5833, 0.625, 0.08333, 0.7917, 0.5833, 0.625, 0.75, 0.625, 0.6667, 0.625, 0.8333, 0.625, 0.5833, 0.7083, 0.5833, 0.625, 0.6667, 0.625, 0.1667, 0.625, 0.08333, 0.625, 0.08333, 0.625, 0.1667, 0.625, 0.6667, 0.625, 0.5833, 0.625, 0.5833, 0.625, 0.6667, 0.625, 0.6667, 0.625, 0.5833, 0.625, 0.5833, 0.625, 0.6667, 0.625, 0.1667, 0.625, 0.08333, 0.625, 0.08333, 0.625, 0.1667, 0.625, 0.5833, 0.625, 0.6667, 0.625, 0.6667, 0.625, 0.5833, 0.625, 0.1667, 0.625, 0.1667, 0.625, 0.1667, 0.625, 0.1667, 0.625, 0.1667, 0.625, 0.1667, 0.625, 0.1667, 0.625, 0.1667, 0.625, 0.6667, 0.625, 0.6667, 0.625, 0.6667, 0.625, 0.6667, 0.625, 0.6667, 0.625, 0.5833, 0.625, 0.5833, 0.625, 0.6667, 0.625, 0.08333, 0.625, 0.08333, 0.625, 0.08333, 0.625, 0.08333, 0.625, 0.08333, 0.625, 0.08333, 0.625, 0.08333, 0.625, 0.08333, 0.625, 0.5833, 0.625, 0.5833, 0.625, 0.5833, 0.625, 0.5833, 0.0, 0.0, 1.0, 0.0, 1.0, 1.0, 0.0, 1.0, 0.0, 0.0, 1.0, 0.0, 1.0, 1.0, 0.0, 1.0, 0.0, 0.0, 1.0, 0.0, 1.0, 1.0, 0.0, 1.0, 0.0, 0.0, 1.0, 0.0, 1.0, 1.0, 0.0, 1.0, 0.0, 0.0, 1.0, 0.0, 1.0, 1.0, 0.0, 1.0, 0.0, 0.0, 1.0, 0.0, 1.0, 1.0, 0.0, 1.0, 0.625, 0.08333, 0.625, 0.08333, 0.625, 0.08333, 0.625, 0.08333, 0.625, 0.1667, 0.625, 0.1667, 0.625, 0.1667, 0.625, 0.1667, 0.625, 0.1667, 0.625, 0.08333, 0.625, 0.08333, 0.625, 0.1667, 0.625, 0.6667, 0.625, 0.5833, 0.625, 0.5833, 0.625, 0.6667, 0.625, 0.8333, 0.625, 0.8333, 0.625, 0.9167, 0.625, 0.9167, 0.625, 0.5833, 0.625, 0.5, 0.625, 0.5, 0.625, 0.5833, 0.625, 0.3333, 0.625, 0.25, 0.625, 0.25, 0.625, 0.3333, 0.625, 0.8333, 0.625, 0.75, 0.625, 0.75, 0.625, 0.8333, 0.625, 0.08333, 0.625, 0.0, 0.625, 0.0, 0.625, 0.08333, 0.625, 1.0, 0.625, 0.9167, 0.625, 0.9167, 0.625, 1.0, 0.625, 0.5, 0.625, 0.4167, 0.625, 0.4167, 0.625, 0.5, 0.625, 0.4167, 0.625, 0.3333, 0.625, 0.3333, 0.625, 0.4167, 0.625, 0.25, 0.625, 0.1667, 0.625, 0.1667, 0.625, 0.25, 0.625, 0.75, 0.625, 0.6667, 0.625, 0.6667, 0.625, 0.75, 0.625, 0.6667, 0.625, 0.6667, 0.625, 0.6667, 0.625, 0.6667, 0.625, 0.5833, 0.625, 0.5833, 0.625, 0.5833, 0.625, 0.5833, 0.625, 0.5833, 0.625, 0.5833, 0.625, 0.5833, 0.625, 0.5833, 0.625, 0.75, 0.625, 0.6667, 0.625, 0.6667, 0.625, 0.75, 0.625, 0.25, 0.625, 0.1667, 0.625, 0.1667, 0.625, 0.25, 0.625, 0.4167, 0.625, 0.3333, 0.625, 0.3333, 0.625, 0.4167, 0.625, 0.5, 0.625, 0.4167, 0.625, 0.4167, 0.625, 0.5, 0.625, 1.0, 0.625, 0.9167, 0.625, 0.9167, 0.625, 1.0, 0.625, 0.08333, 0.625, 0.0, 0.625, 0.0, 0.625, 0.08333, 0.625, 0.8333, 0.625, 0.75, 0.625, 0.75, 0.625, 0.8333, 0.625, 0.3333, 0.625, 0.25, 0.625, 0.25, 0.625, 0.3333, 0.625, 0.5833, 0.625, 0.5, 0.625, 0.5, 0.625, 0.5833, 0.625, 0.8333, 0.625, 0.8333, 0.625, 0.9167, 0.625, 0.9167, 0.625, 0.6667, 0.625, 0.5833, 0.625, 0.5833, 0.625, 0.6667, 0.625, 0.1667, 0.625, 0.08333, 0.625, 0.08333, 0.625, 0.1667, 0.625, 0.08333, 0.625, 0.08333, 0.625, 0.08333, 0.625, 0.08333, 0.625, 0.1667, 0.625, 0.1667, 0.625, 0.1667, 0.625, 0.1667, 0.625, 0.6667, 0.625, 0.6667, 0.625, 0.6667, 0.625, 0.6667, 0.625, 0.1667, 0.625, 0.08333, 0.625, 0.08333, 0.625, 0.1667, 0.625, 0.08333, 0.625, 0.08333, 0.625, 0.08333, 0.625, 0.08333, 0.625, 0.08333, 0.625, 0.1667, 0.625, 0.1667, 0.625, 0.08333, 0.625, 0.1667, 0.625, 0.1667, 0.625, 0.1667, 0.625, 0.1667, 0.625, 0.08333, 0.625, 0.08333, 0.625, 0.08333, 0.625, 0.08333, 0.625, 0.08333, 0.625, 0.08333, 0.625, 0.08333, 0.625, 0.08333, 0.625, 0.08333, 0.625, 0.08333, 0.625, 0.08333, 0.625, 0.08333, 0.625, 0.08333, 0.625, 0.08333, 0.625, 0.08333, 0.625, 0.08333, 0.625, 0.1667, 0.625, 0.1667, 0.625, 0.1667, 0.625, 0.1667, 0.625, 0.1667, 0.625, 0.1667, 0.625, 0.1667, 0.625, 0.1667, 0.625, 0.1667, 0.625, 0.1667, 0.625, 0.1667, 0.625, 0.1667, 0.625, 0.1667, 0.625, 0.1667, 0.625, 0.1667, 0.625, 0.1667, 0.625, 0.1667, 0.625, 0.1667, 0.625, 0.1667, 0.625, 0.1667, 0.625, 0.1667, 0.625, 0.1667, 0.625, 0.1667, 0.625, 0.1667, 0.625, 0.1667, 0.625, 0.1667, 0.625, 0.1667, 0.625, 0.1667, 0.625, 0.1667, 0.625, 0.1667, 0.625, 0.1667, 0.625, 0.1667, 0.625, 0.1667, 0.625, 0.1667, 0.625, 0.1667, 0.625, 0.1667, 0.625, 0.1667, 0.625, 0.1667, 0.625, 0.1667, 0.625, 0.1667, 0.625, 0.1667, 0.625, 0.1667, 0.625, 0.1667, 0.625, 0.1667, 0.625, 0.1667, 0.625, 0.1667, 0.625, 0.1667, 0.625, 0.1667, 0.625, 0.08333, 0.625, 0.08333, 0.625, 0.08333, 0.625, 0.08333, 0.625, 0.08333, 0.625, 0.08333, 0.625, 0.08333, 0.625, 0.08333, 0.625, 0.08333, 0.625, 0.08333, 0.625, 0.08333, 0.625, 0.08333, 0.625, 0.08333, 0.625, 0.08333, 0.625, 0.08333, 0.625, 0.08333, 0.625, 0.08333, 0.625, 0.08333, 0.625, 0.08333, 0.625, 0.08333, 0.625, 0.08333, 0.625, 0.08333, 0.625, 0.08333, 0.625, 0.08333, 0.625, 0.08333, 0.625, 0.08333, 0.625, 0.08333, 0.625, 0.08333, 0.625, 0.08333, 0.625, 0.08333, 0.625, 0.08333, 0.625, 0.08333])
me_cube.materials.append(mat_base)
me_cube.materials.append(mat_hat_base)
me_cube.materials.append(mat_hat_top)
me_cube.materials.append(mat_hat_trim)
me_cube.materials.append(mat_undershirt)
me_cube.materials.append(mat_tie)
me_cube.materials.append(mat_suit)
me_cube.materials.append(mat_spyglass)
me_cube.use_mirror_vertex_groups = False
me_cube.update()

# ---- objects
ob_sun = bpy.data.objects.new('Sun', light_sun)
ob_navigator = bpy.data.objects.new('Navigator', me_cube)

# ---- transforms, parenting, visibility, modifiers, constraints
ob_sun.location = (0.0, 0.0, 0.0)
ob_sun.rotation_euler = (0.5762, 0.5419, 0.006626)
ob_navigator.location = (0.0, 0.0, 0.0)
ob_navigator.lock_rotations_4d = False
ob_navigator.empty_display_type = 'ARROWS'
ob_navigator.lineart.crease_threshold = 0.0

# ---- collection membership
scene.collection.objects.link(ob_sun)
col_collection.objects.link(ob_navigator)

# ---- scene / render settings (as saved in the file)
scene.frame_start = 1; scene.frame_end = 250; scene.frame_set(1)
scene.render.engine = 'BLENDER_EEVEE_NEXT'
scene.cycles.sampling_pattern = 'TABULATED_SOBOL'
scene.view_settings.view_transform = 'Filmic'
bpy.context.view_layer.update()

# ---- added for rendering (the .blend has no active camera): camera
cam_auto = bpy.data.cameras.new('AutoCamera')
cam_auto.lens = 50.0
cam_auto.sensor_width = 36.0
cam_auto.clip_end = 1000.0
ob_auto_camera = bpy.data.objects.new('AutoCamera', cam_auto)
scene.collection.objects.link(ob_auto_camera)
ob_auto_camera.location = (1.73906, -2.15125, 2.17613)
ob_auto_camera.rotation_euler = (1.09748, -7.21219e-08, 0.694738)
scene.camera = ob_auto_camera
bpy.context.view_layer.update()

